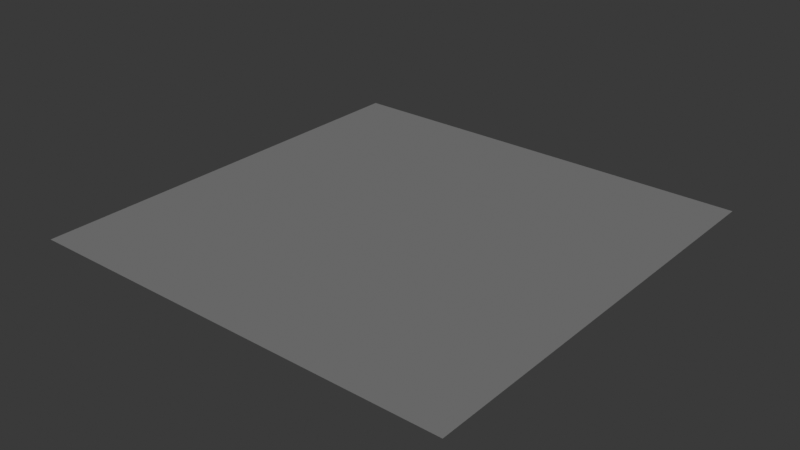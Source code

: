 # Source: empty.blend  (saved by Blender 5.2.45; exported with 4.5.12 LTS)
import bpy
from mathutils import Matrix  # noqa: F401  (used for matrix-valued properties, if any)

bpy.ops.wm.read_factory_settings(use_empty=True)
scene = bpy.context.scene
scene.name = 'empty'

# ---- materials (node trees are filled in below, after node groups)
mat_ground = bpy.data.materials.new('ground')
mat_ground.diffuse_color = (0.5, 0.5, 0.5, 1.0)

# ---- material node trees
mat_ground.use_nodes = True; mat_ground.node_tree.nodes.clear()
_N = mat_ground.node_tree.nodes; _L = mat_ground.node_tree.links
n0 = _N.new('ShaderNodeBsdfPrincipled'); n0.name = 'Principled BSDF'; n0.location = (-200, 100)
n0.inputs[0].default_value = (0.5, 0.5, 0.5, 1.0)
n0.inputs[2].default_value = 1.0
n0.inputs[10].default_value = 0.005
n1 = _N.new('ShaderNodeOutputMaterial'); n1.name = 'Material Output'; n1.location = (200, 100)
_L.new(n0.outputs[0], n1.inputs[0])
n1.is_active_output = True

# ---- world
world_empty_sky = bpy.data.worlds.new('empty_sky'); scene.world = world_empty_sky
world_empty_sky.use_nodes = True; world_empty_sky.node_tree.nodes.clear()
_N = world_empty_sky.node_tree.nodes; _L = world_empty_sky.node_tree.links
n0 = _N.new('ShaderNodeBackground'); n0.name = 'Background'; n0.location = (-200, 100)
n0.inputs[0].default_value = (0.05, 0.05, 0.05, 1.0)
n1 = _N.new('ShaderNodeOutputWorld'); n1.name = 'World Output'; n1.location = (200, 100)
_L.new(n0.outputs[0], n1.inputs[0])
n1.is_active_output = True
world_empty_sky.color = (0.7, 0.8, 1.0)

# ---- lights
light_sun = bpy.data.lights.new('sun', 'SUN')
light_sun.energy = 0.8

# ---- meshes
me_plane = bpy.data.meshes.new('Plane')
me_plane.from_pydata([(-100.0, -100.0, 0.0), (100.0, -100.0, 0.0), (-100.0, 100.0, 0.0), (100.0, 100.0, 0.0)], [], [(0, 1, 3, 2)])
_uv = me_plane.uv_layers.new(name='UVMap')
_uv.uv.foreach_set('vector', [0.0, 0.0, 1.0, 0.0, 1.0, 1.0, 0.0, 1.0])
me_plane.materials.append(mat_ground)
me_plane.update()

# ---- objects
ob_ground_plane = bpy.data.objects.new('ground_plane', me_plane)
ob_sun = bpy.data.objects.new('sun', light_sun)

# ---- transforms, parenting, visibility, modifiers, constraints
ob_ground_plane.location = (0.0, 0.0, 0.0)
ob_sun.location = (0.0, 0.0, 10.0)
ob_sun.rotation_euler = (0.5155, -9.167e-08, 1.373)

# ---- collection membership
scene.collection.objects.link(ob_ground_plane)
scene.collection.objects.link(ob_sun)

# ---- scene / render settings (as saved in the file)
scene.frame_start = 1; scene.frame_end = 250; scene.frame_set(1)
scene.render.engine = 'BLENDER_EEVEE_NEXT'
scene.render.image_settings.exr_codec = 'NONE'
scene.render.use_bake_clear = False
scene.render.bake_margin = 0
scene.render.bake_bias = 0.0
scene.render.bake_samples = 0
scene.render.simplify_subdivision_render = 0
scene.render.simplify_child_particles_render = 0.0
scene.render.compositor_device = 'GPU'
scene.eevee.use_volume_custom_range = False
scene.eevee.gtao_distance = 0.0
scene.eevee.use_fast_gi = False
scene.eevee.fast_gi_thickness_near = 0.1
scene.eevee.fast_gi_thickness_far = 0.0
scene.eevee.ray_tracing_options.screen_trace_thickness = 0.1
bpy.context.view_layer.update()

# ---- added for rendering (the .blend has no active camera): camera
cam_auto = bpy.data.cameras.new('AutoCamera')
cam_auto.lens = 50.0
cam_auto.sensor_width = 36.0
cam_auto.clip_end = 4592.69
ob_auto_camera = bpy.data.objects.new('AutoCamera', cam_auto)
scene.collection.objects.link(ob_auto_camera)
ob_auto_camera.location = (261.693, -314.032, 209.354)
ob_auto_camera.rotation_euler = (1.09748, -7.21219e-08, 0.694738)
scene.camera = ob_auto_camera
bpy.context.view_layer.update()
